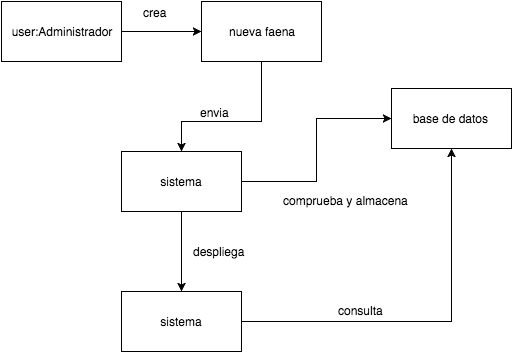

The diagram above was exported from draw.io. Its source (the exported page's mxGraphModel, read from the mxfile embedded in the PNG):
<mxGraphModel dx="517" dy="367" grid="1" gridSize="10" guides="1" tooltips="1" connect="1" arrows="1" fold="1" page="1" pageScale="1" pageWidth="826" pageHeight="1169" background="#ffffff" math="0" shadow="0">
  <root>
    <mxCell id="0" />
    <mxCell id="1" parent="0" />
    <mxCell id="2" value="user:Administrador" style="whiteSpace=wrap;html=1;" vertex="1" parent="1">
      <mxGeometry x="80" y="100" width="120" height="60" as="geometry" />
    </mxCell>
    <mxCell id="7" value="" style="endArrow=classic;html=1;entryX=0;entryY=0.5;" edge="1" parent="1" target="8">
      <mxGeometry width="50" height="50" relative="1" as="geometry">
        <mxPoint x="200" y="130" as="sourcePoint" />
        <mxPoint x="310" y="130" as="targetPoint" />
      </mxGeometry>
    </mxCell>
    <mxCell id="12" style="edgeStyle=orthogonalEdgeStyle;rounded=0;html=1;exitX=0.5;exitY=1;entryX=0.5;entryY=0;jettySize=auto;orthogonalLoop=1;" edge="1" parent="1" source="8" target="11">
      <mxGeometry relative="1" as="geometry">
        <Array as="points">
          <mxPoint x="340" y="220" />
          <mxPoint x="260" y="220" />
        </Array>
      </mxGeometry>
    </mxCell>
    <mxCell id="8" value="nueva faena" style="whiteSpace=wrap;html=1;" vertex="1" parent="1">
      <mxGeometry x="280" y="100" width="120" height="60" as="geometry" />
    </mxCell>
    <mxCell id="9" value="crea" style="text;html=1;resizable=0;points=[];autosize=1;align=left;verticalAlign=top;spacingTop=-4;" vertex="1" parent="1">
      <mxGeometry x="220" y="102" width="40" height="20" as="geometry" />
    </mxCell>
    <mxCell id="15" value="" style="edgeStyle=orthogonalEdgeStyle;rounded=0;html=1;jettySize=auto;orthogonalLoop=1;" edge="1" parent="1" source="11" target="14">
      <mxGeometry relative="1" as="geometry" />
    </mxCell>
    <mxCell id="18" style="edgeStyle=orthogonalEdgeStyle;rounded=0;html=1;exitX=1;exitY=0.5;entryX=0;entryY=0.5;jettySize=auto;orthogonalLoop=1;" edge="1" parent="1" source="11" target="17">
      <mxGeometry relative="1" as="geometry" />
    </mxCell>
    <mxCell id="11" value="sistema" style="whiteSpace=wrap;html=1;" vertex="1" parent="1">
      <mxGeometry x="200" y="250" width="120" height="60" as="geometry" />
    </mxCell>
    <mxCell id="19" style="edgeStyle=orthogonalEdgeStyle;rounded=0;html=1;exitX=1;exitY=0.5;entryX=0.5;entryY=1;jettySize=auto;orthogonalLoop=1;" edge="1" parent="1" source="14" target="17">
      <mxGeometry relative="1" as="geometry" />
    </mxCell>
    <mxCell id="14" value="sistema" style="whiteSpace=wrap;html=1;" vertex="1" parent="1">
      <mxGeometry x="200" y="390" width="120" height="60" as="geometry" />
    </mxCell>
    <mxCell id="13" value="envia&lt;div&gt;&lt;br&gt;&lt;/div&gt;" style="text;html=1;resizable=0;points=[];autosize=1;align=left;verticalAlign=top;spacingTop=-4;" vertex="1" parent="1">
      <mxGeometry x="277" y="202" width="40" height="30" as="geometry" />
    </mxCell>
    <mxCell id="16" value="despliega" style="text;html=1;resizable=0;points=[];autosize=1;align=left;verticalAlign=top;spacingTop=-4;" vertex="1" parent="1">
      <mxGeometry x="270" y="341" width="70" height="20" as="geometry" />
    </mxCell>
    <mxCell id="17" value="base de datos&amp;nbsp;" style="whiteSpace=wrap;html=1;" vertex="1" parent="1">
      <mxGeometry x="470" y="187" width="120" height="60" as="geometry" />
    </mxCell>
    <mxCell id="20" value="consulta&lt;div&gt;&lt;br&gt;&lt;/div&gt;" style="text;html=1;resizable=0;points=[];autosize=1;align=left;verticalAlign=top;spacingTop=-4;" vertex="1" parent="1">
      <mxGeometry x="415" y="400" width="60" height="30" as="geometry" />
    </mxCell>
    <mxCell id="21" value="comprueba y almacena" style="text;html=1;resizable=0;points=[];autosize=1;align=left;verticalAlign=top;spacingTop=-4;" vertex="1" parent="1">
      <mxGeometry x="360" y="290" width="140" height="20" as="geometry" />
    </mxCell>
  </root>
</mxGraphModel>